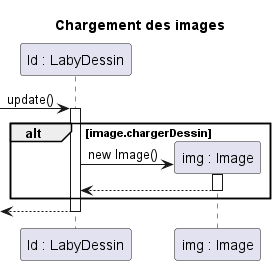

The diagram above was rendered by PlantUML. Its source (embedded in the PNG):
@startuml
'https://plantuml.com/sequence-diagram

title "Chargement des images"

participant "ld : LabyDessin" as ld
participant "img : Image" as img


-> ld : update()
activate ld
alt image.chargerDessin
create img
ld -> img : new Image()
activate img
img --> ld
deactivate img
end
<-- ld
deactivate ld


@enduml